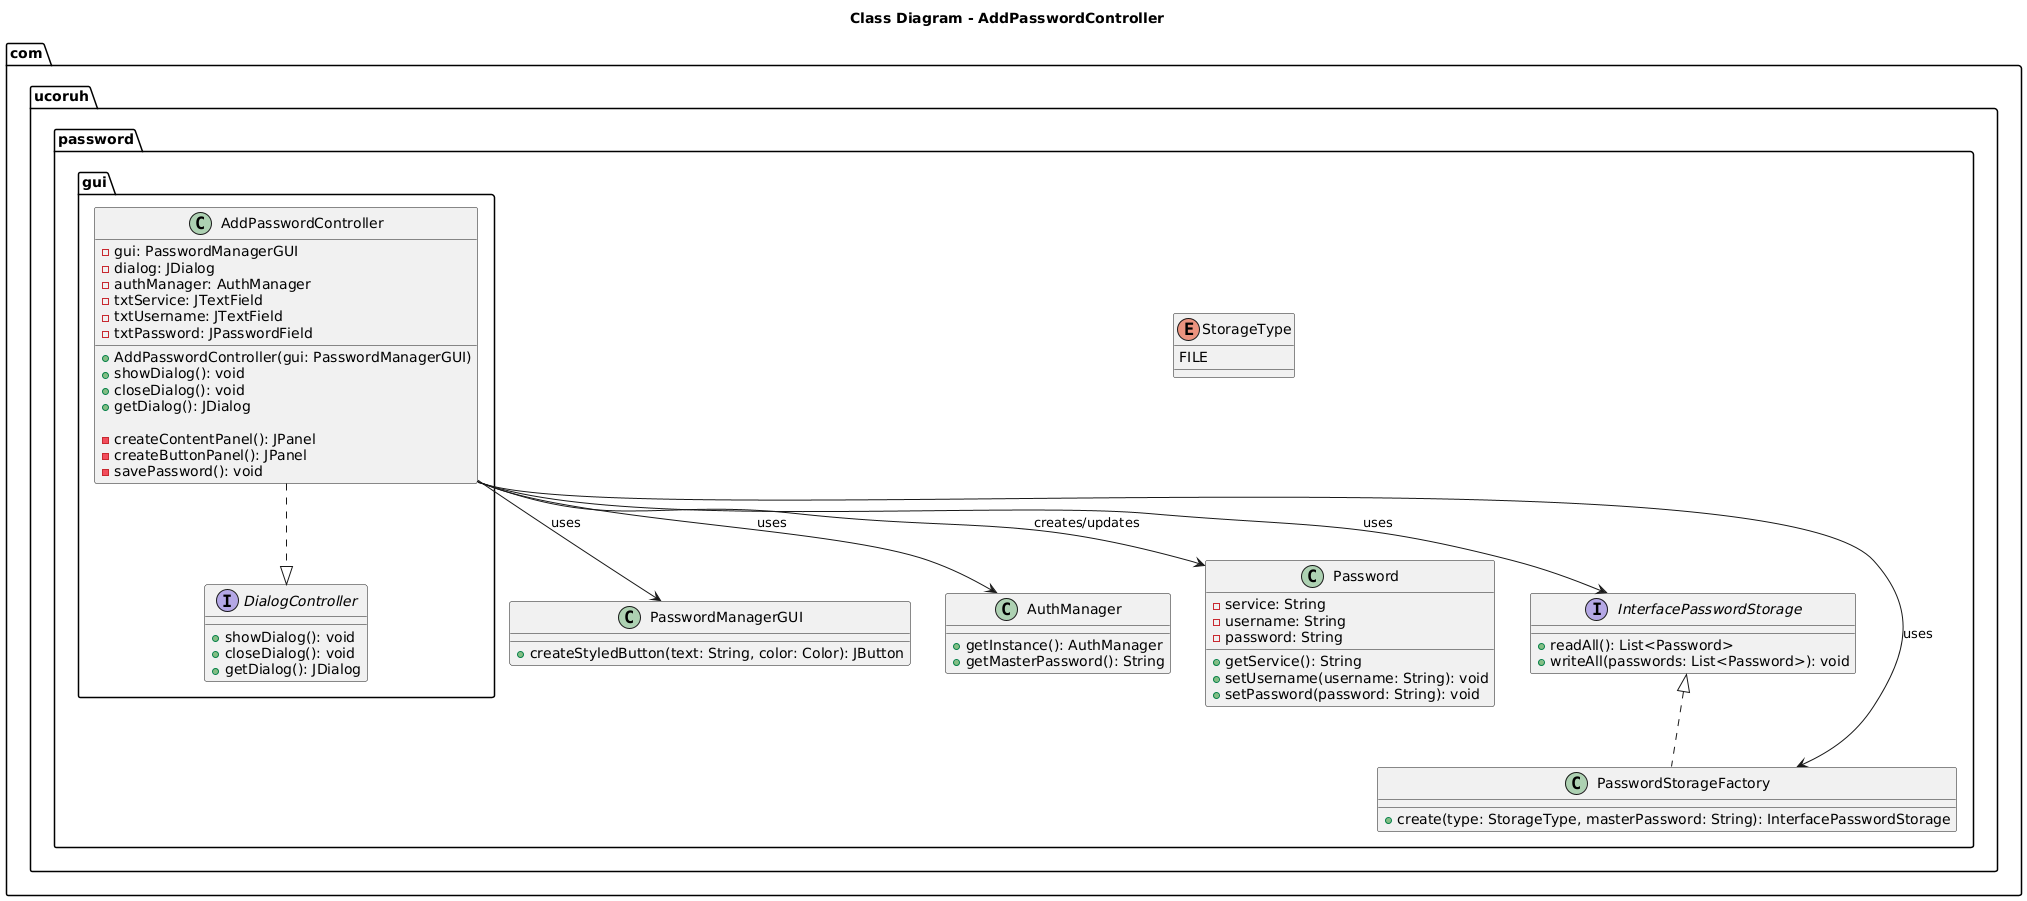

The diagram above was rendered by PlantUML. Its source (embedded in the PNG):
@startuml
title Class Diagram - AddPasswordController

package "com.ucoruh.password.gui" {
    class AddPasswordController {
        - gui: PasswordManagerGUI
        - dialog: JDialog
        - authManager: AuthManager
        - txtService: JTextField
        - txtUsername: JTextField
        - txtPassword: JPasswordField

        + AddPasswordController(gui: PasswordManagerGUI)
        + showDialog(): void
        + closeDialog(): void
        + getDialog(): JDialog

        - createContentPanel(): JPanel
        - createButtonPanel(): JPanel
        - savePassword(): void
    }

    interface DialogController {
        + showDialog(): void
        + closeDialog(): void
        + getDialog(): JDialog
    }

    AddPasswordController ..|> DialogController
}

package "com.ucoruh.password" {
    class PasswordManagerGUI {
        + createStyledButton(text: String, color: Color): JButton
    }

    class AuthManager {
        + getInstance(): AuthManager
        + getMasterPassword(): String
    }

    class Password {
        - service: String
        - username: String
        - password: String
        + getService(): String
        + setUsername(username: String): void
        + setPassword(password: String): void
    }

    enum StorageType {
        FILE
    }

    interface InterfacePasswordStorage {
        + readAll(): List<Password>
        + writeAll(passwords: List<Password>): void
    }

    class PasswordStorageFactory {
        + create(type: StorageType, masterPassword: String): InterfacePasswordStorage
    }
}

AddPasswordController --> PasswordManagerGUI : uses
AddPasswordController --> AuthManager : uses
AddPasswordController --> Password : creates/updates
AddPasswordController --> InterfacePasswordStorage : uses
AddPasswordController --> PasswordStorageFactory : uses
InterfacePasswordStorage <|.. PasswordStorageFactory
@enduml